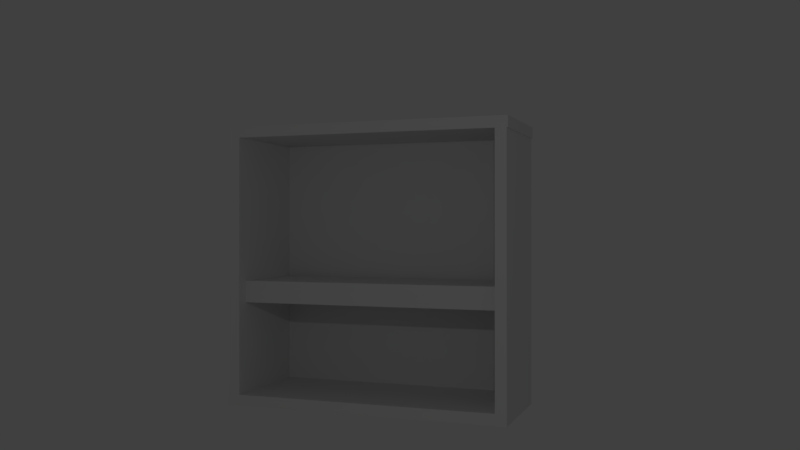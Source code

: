 # Source: thing.blend  (saved by Blender 2.79.0; exported with 4.5.12 LTS)
import bpy
from mathutils import Matrix  # noqa: F401  (used for matrix-valued properties, if any)

bpy.ops.wm.read_factory_settings(use_empty=True)
scene = bpy.context.scene
scene.name = 'Scene'

# ---- collections
col_collection_1 = bpy.data.collections.new('Collection 1'); scene.collection.children.link(col_collection_1)

# ---- world
world_world = bpy.data.worlds.new('World'); scene.world = world_world
world_world.color = (0.05088, 0.05088, 0.05088)
world_world.use_sun_shadow = False
world_world.sun_shadow_jitter_overblur = 0.0
world_world.cycles.sampling_method = 'MANUAL'

# ---- cameras
cam_camera = bpy.data.cameras.new('Camera')
cam_camera.clip_end = 100.0
cam_camera.lens = 35.0
cam_camera.sensor_width = 32.0
cam_camera.sensor_height = 18.0
cam_camera.ortho_scale = 7.314
cam_camera.dof.focus_distance = 0.0
cam_camera.dof.aperture_fstop = 128.0

# ---- lights
light_lamp = bpy.data.lights.new('Lamp', 'POINT')
light_lamp.transmission_factor = 0.0
light_lamp.cutoff_distance = 30.0
light_lamp.energy = 100.0
light_lamp.shadow_buffer_clip_start = 1.001
light_lamp.shadow_soft_size = 0.1
light_lamp.shadow_maximum_resolution = 0.006
light_lamp.use_absolute_resolution = True

# ---- meshes
me_cube_001 = bpy.data.meshes.new('Cube.001')
me_cube_001.from_pydata([(-1.0, -1.0, -1.0), (-1.0, -1.0, 1.0), (-1.0, 1.0, -1.0), (-1.0, 1.0, 1.0), (1.0, -1.0, -1.0), (1.0, -1.0, 1.0), (1.0, 1.0, -1.0), (1.0, 1.0, 1.0), (-0.9952, 0.998, 0.9645), (-0.9952, 0.918, 0.9645), (-0.9952, 0.998, 50.96), (-0.9952, 0.918, 50.96), (1.005, 0.998, 0.9645), (1.005, 0.918, 0.9645), (1.005, 0.998, 50.96), (1.005, 0.918, 50.96), (-0.9951, 0.9593, 50.75), (-0.9951, 0.9593, 48.75), (-0.9951, -1.041, 50.75), (-0.9951, -1.041, 48.75), (1.005, 0.9593, 50.75), (1.005, 0.9593, 48.75), (1.005, -1.041, 50.75), (1.005, -1.041, 48.75), (-0.9902, -1.039, 48.79), (-0.9902, -0.9587, 48.79), (-0.9902, -1.039, -1.211), (-0.9902, -0.9587, -1.211), (1.01, -1.039, 48.79), (1.01, -0.9587, 48.79), (1.01, -1.039, -1.211), (1.01, -0.9587, -1.211), (0.9998, -1.018, 0.03915), (0.9998, 0.9824, 0.03915), (0.9998, -1.018, 50.04), (0.9998, 0.9824, 50.04), (-0.7531, 0.2514, 0.2116), (-0.7531, 0.09141, 0.2116), (-0.7531, 0.2514, 50.21), (-0.7531, 0.09141, 50.21), (0.8469, 0.2514, 0.2116), (0.8469, 0.09141, 0.2116), (0.8469, 0.2514, 50.21), (0.8469, 0.09141, 50.21)], [], [(0, 1, 3, 2), (2, 3, 7, 6), (6, 7, 5, 4), (4, 5, 1, 0), (2, 6, 4, 0), (7, 3, 1, 5), (8, 9, 11, 10), (10, 11, 15, 14), (14, 15, 13, 12), (12, 13, 9, 8), (10, 14, 12, 8), (15, 11, 9, 13), (16, 17, 19, 18), (18, 19, 23, 22), (22, 23, 21, 20), (20, 21, 17, 16), (18, 22, 20, 16), (23, 19, 17, 21), (24, 25, 27, 26), (26, 27, 31, 30), (30, 31, 29, 28), (28, 29, 25, 24), (26, 30, 28, 24), (31, 27, 25, 29), (32, 33, 35, 34), (36, 37, 39, 38), (38, 39, 43, 42), (42, 43, 41, 40), (40, 41, 37, 36), (38, 42, 40, 36), (43, 39, 37, 41)])
me_cube_001.use_remesh_preserve_volume = False
me_cube_001.use_remesh_preserve_attributes = False
me_cube_001.use_mirror_vertex_groups = False
me_cube_001.update()
me_plane_001 = bpy.data.meshes.new('Plane.001')
me_plane_001.from_pydata([(-1.466, -0.9466, 0.1731), (0.5337, -0.9466, 0.1731), (-1.466, 1.053, 0.1731), (0.5337, 1.053, 0.1731)], [], [(0, 1, 3, 2)])
me_plane_001.use_remesh_preserve_volume = False
me_plane_001.use_remesh_preserve_attributes = False
me_plane_001.use_mirror_vertex_groups = False
me_plane_001.update()

# ---- objects
ob_cube = bpy.data.objects.new('Cube', me_cube_001)
ob_plane = bpy.data.objects.new('Plane', me_plane_001)
ob_lamp = bpy.data.objects.new('Lamp', light_lamp)
ob_camera = bpy.data.objects.new('Camera', cam_camera)

# ---- transforms, parenting, visibility, modifiers, constraints
ob_cube.location = (-6.664, -1.359, 3.441)
ob_cube.rotation_euler = (4.712, 0.0, 3.142)
ob_cube.scale = (1.0, 2.5, 0.1)
ob_cube.lineart.crease_threshold = 0.0
ob_plane.location = (-1.382, 2.525, 0.5476)
ob_plane.scale = (0.0, 0.0, -1.003)
ob_plane.lineart.crease_threshold = 0.0
ob_lamp.location = (4.076, 1.005, 5.904)
ob_lamp.rotation_euler = (0.6503, 0.05522, 1.866)
ob_lamp.lock_rotations_4d = False
ob_lamp.empty_display_type = 'ARROWS'
ob_lamp.color = (0.0, 0.0, 0.0, 0.0)
ob_lamp.lineart.crease_threshold = 0.0
ob_camera.location = (8.336, 1.988, 4.238)
ob_camera.rotation_euler = (1.571, 0.0, 1.92)
ob_camera.lock_rotations_4d = False
ob_camera.empty_display_type = 'ARROWS'
ob_camera.color = (0.0, 0.0, 0.0, 0.0)
ob_camera.display_type = 'WIRE'
ob_camera.lineart.crease_threshold = 0.0

# ---- collection membership
col_collection_1.objects.link(ob_cube)
col_collection_1.objects.link(ob_plane)
col_collection_1.objects.link(ob_lamp)
col_collection_1.objects.link(ob_camera)

# ---- scene / render settings (as saved in the file)
scene.camera = ob_camera
scene.frame_start = 1; scene.frame_end = 250; scene.frame_set(110)
scene.render.engine = 'BLENDER_EEVEE_NEXT'
scene.render.resolution_percentage = 50
scene.render.dither_intensity = 0.0
scene.cycles.use_denoising = False
scene.cycles.samples = 128
scene.cycles.sampling_pattern = 'TABULATED_SOBOL'
scene.cycles.use_adaptive_sampling = False
scene.cycles.use_light_tree = False
scene.cycles.blur_glossy = 0.0
scene.cycles.sample_clamp_indirect = 0.0
scene.view_settings.view_transform = 'Standard'
bpy.context.view_layer.update()
